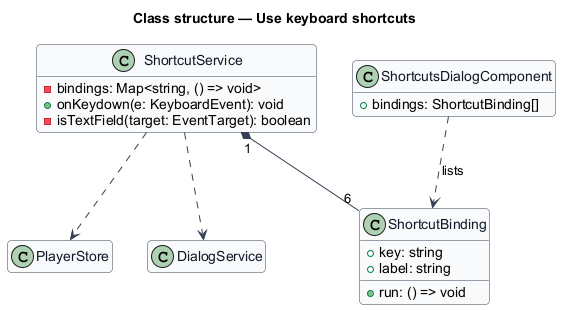

The diagram above was rendered by PlantUML. Its source (embedded in the PNG):
@startuml
skinparam backgroundColor #FFFFFF
skinparam shadowing false
skinparam roundcorner 8
skinparam defaultFontName Arial
skinparam ArrowColor #344054
skinparam class {
  BorderColor #344054
  FontColor #101828
  BackgroundColor #F9FAFB
}
hide empty members
title Class structure — Use keyboard shortcuts

class ShortcutService {
  -bindings: Map<string, () => void>
  +onKeydown(e: KeyboardEvent): void
  -isTextField(target: EventTarget): boolean
}
class ShortcutBinding {
  +key: string
  +label: string
  +run: () => void
}
class ShortcutsDialogComponent {
  +bindings: ShortcutBinding[]
}
ShortcutService "1" *-- "6" ShortcutBinding
ShortcutService ..> PlayerStore
ShortcutService ..> DialogService
ShortcutsDialogComponent ..> ShortcutBinding : lists
@enduml